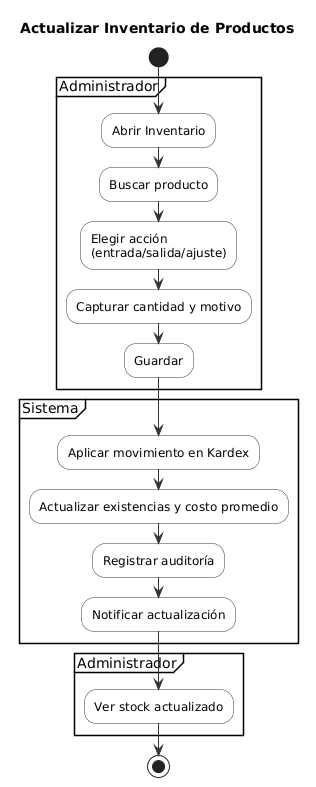

The diagram above was rendered by PlantUML. Its source (embedded in the PNG):
@startuml
title Actualizar Inventario de Productos
skinparam shadowing false
skinparam activity {
  BackgroundColor #FFFFFF
  BorderColor #333333
  ArrowColor #333333
}

start
partition "Administrador" {
  :Abrir Inventario;
  :Buscar producto;
  :Elegir acción\n(entrada/salida/ajuste);
  :Capturar cantidad y motivo;
  :Guardar;
}
partition "Sistema" {
  :Aplicar movimiento en Kardex;
  :Actualizar existencias y costo promedio;
  :Registrar auditoría;
  :Notificar actualización;
}
partition "Administrador" {
  :Ver stock actualizado;
}
stop
@enduml